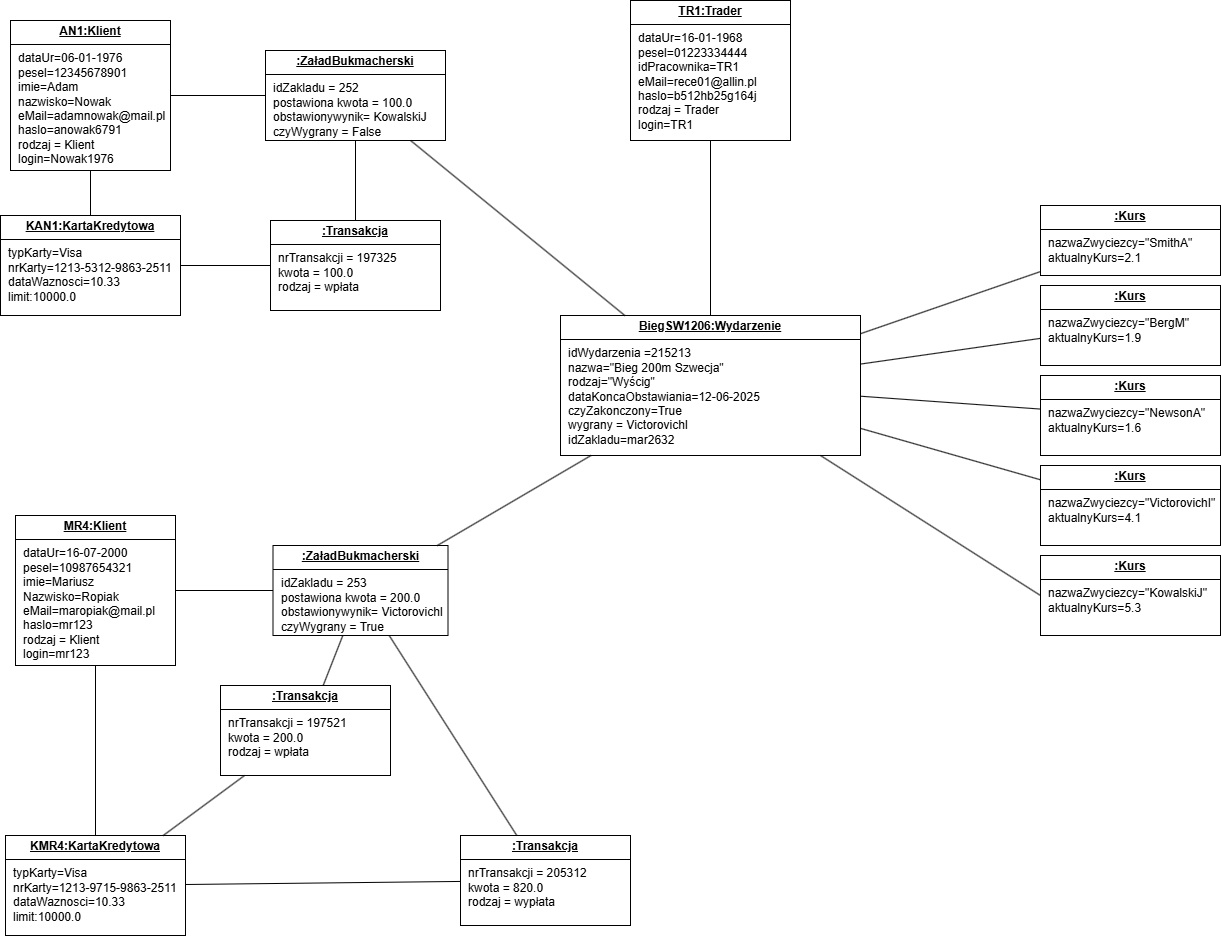

The diagram above was exported from draw.io. Its source (the exported page's mxGraphModel, read from the mxfile embedded in the PNG):
<mxGraphModel dx="2808" dy="898" grid="1" gridSize="10" guides="1" tooltips="1" connect="1" arrows="1" fold="1" page="1" pageScale="1" pageWidth="1169" pageHeight="1654" math="0" shadow="0">
  <root>
    <mxCell id="0" />
    <mxCell id="1" parent="0" />
    <mxCell id="YXGENoun8Vht93i-faF1-1" value="&lt;p style=&quot;margin: 4px 0px 0px; text-align: center; text-decoration: underline;&quot;&gt;&lt;b&gt;AN1:Klient&lt;/b&gt;&lt;/p&gt;&lt;hr size=&quot;1&quot; style=&quot;border-style:solid;&quot;&gt;&lt;p style=&quot;margin:0px;margin-left:8px;&quot;&gt;dataUr=06-01-1976&lt;br&gt;pesel=12345678901&lt;/p&gt;&lt;p style=&quot;margin:0px;margin-left:8px;&quot;&gt;imie=Adam&lt;/p&gt;&lt;p style=&quot;margin:0px;margin-left:8px;&quot;&gt;nazwisko=Nowak&lt;/p&gt;&lt;p style=&quot;margin:0px;margin-left:8px;&quot;&gt;eMail=adamnowak@mail.pl&lt;/p&gt;&lt;p style=&quot;margin:0px;margin-left:8px;&quot;&gt;haslo=anowak6791&lt;/p&gt;&lt;p style=&quot;margin:0px;margin-left:8px;&quot;&gt;rodzaj = Klient&lt;/p&gt;&lt;p style=&quot;margin:0px;margin-left:8px;&quot;&gt;login=Nowak1976&lt;/p&gt;" style="verticalAlign=top;align=left;overflow=fill;html=1;whiteSpace=wrap;" parent="1" vertex="1">
      <mxGeometry x="-90" y="495" width="160" height="150" as="geometry" />
    </mxCell>
    <mxCell id="YXGENoun8Vht93i-faF1-2" value="&lt;p style=&quot;margin: 4px 0px 0px; text-align: center; text-decoration: underline;&quot;&gt;&lt;b&gt;MR4:Klient&lt;/b&gt;&lt;/p&gt;&lt;hr size=&quot;1&quot; style=&quot;border-style:solid;&quot;&gt;&lt;p style=&quot;margin:0px;margin-left:8px;&quot;&gt;dataUr=16-07-2000&lt;br&gt;pesel=10987654321&lt;/p&gt;&lt;p style=&quot;margin:0px;margin-left:8px;&quot;&gt;imie=Mariusz&lt;/p&gt;&lt;p style=&quot;margin:0px;margin-left:8px;&quot;&gt;Nazwisko=Ropiak&lt;/p&gt;&lt;p style=&quot;margin:0px;margin-left:8px;&quot;&gt;eMail=maropiak@mail.pl&lt;/p&gt;&lt;p style=&quot;margin:0px;margin-left:8px;&quot;&gt;haslo=mr123&lt;/p&gt;&lt;p style=&quot;margin:0px;margin-left:8px;&quot;&gt;rodzaj = Klient&lt;/p&gt;&lt;p style=&quot;margin:0px;margin-left:8px;&quot;&gt;login=mr123&lt;/p&gt;" style="verticalAlign=top;align=left;overflow=fill;html=1;whiteSpace=wrap;" parent="1" vertex="1">
      <mxGeometry x="-85" y="990" width="160" height="150" as="geometry" />
    </mxCell>
    <mxCell id="YXGENoun8Vht93i-faF1-14" value="&lt;p style=&quot;margin: 4px 0px 0px; text-align: center; text-decoration: underline;&quot;&gt;&lt;b&gt;BiegSW1206:Wydarzenie&lt;/b&gt;&lt;/p&gt;&lt;hr size=&quot;1&quot; style=&quot;border-style:solid;&quot;&gt;&lt;p style=&quot;margin:0px;margin-left:8px;&quot;&gt;idWydarzenia =215213&lt;/p&gt;&lt;p style=&quot;margin:0px;margin-left:8px;&quot;&gt;nazwa=&quot;Bieg 200m Szwecja&quot;&lt;br&gt;rodzaj=&quot;Wyścig&quot;&lt;/p&gt;&lt;p style=&quot;margin:0px;margin-left:8px;&quot;&gt;dataKoncaObstawiania=12-06-2025&lt;/p&gt;&lt;p style=&quot;margin:0px;margin-left:8px;&quot;&gt;czyZakonczony=True&lt;/p&gt;&lt;p style=&quot;margin:0px;margin-left:8px;&quot;&gt;wygrany = VictorovichI&lt;/p&gt;&lt;p style=&quot;margin:0px;margin-left:8px;&quot;&gt;idZakladu=mar2632&lt;/p&gt;" style="verticalAlign=top;align=left;overflow=fill;html=1;whiteSpace=wrap;" parent="1" vertex="1">
      <mxGeometry x="460" y="790" width="300" height="140" as="geometry" />
    </mxCell>
    <mxCell id="YXGENoun8Vht93i-faF1-15" value="&lt;p style=&quot;margin: 4px 0px 0px; text-align: center; text-decoration: underline;&quot;&gt;&lt;b&gt;:Kurs&lt;/b&gt;&lt;/p&gt;&lt;hr size=&quot;1&quot; style=&quot;border-style:solid;&quot;&gt;&lt;p style=&quot;margin:0px;margin-left:8px;&quot;&gt;nazwaZwyciezcy=&quot;KowalskiJ&quot;&lt;br&gt;aktualnyKurs=5.3&lt;/p&gt;" style="verticalAlign=top;align=left;overflow=fill;html=1;whiteSpace=wrap;" parent="1" vertex="1">
      <mxGeometry x="940" y="1030" width="180" height="80" as="geometry" />
    </mxCell>
    <mxCell id="YXGENoun8Vht93i-faF1-16" value="&lt;p style=&quot;margin: 4px 0px 0px; text-align: center; text-decoration: underline;&quot;&gt;&lt;b&gt;:Kurs&lt;/b&gt;&lt;/p&gt;&lt;hr size=&quot;1&quot; style=&quot;border-style:solid;&quot;&gt;&lt;p style=&quot;margin:0px;margin-left:8px;&quot;&gt;nazwaZwyciezcy=&quot;SmithA&quot;&lt;br&gt;aktualnyKurs=2.1&lt;/p&gt;" style="verticalAlign=top;align=left;overflow=fill;html=1;whiteSpace=wrap;" parent="1" vertex="1">
      <mxGeometry x="940" y="680" width="180" height="70" as="geometry" />
    </mxCell>
    <mxCell id="YXGENoun8Vht93i-faF1-17" value="&lt;p style=&quot;margin: 4px 0px 0px; text-align: center; text-decoration: underline;&quot;&gt;&lt;b&gt;:Kurs&lt;/b&gt;&lt;/p&gt;&lt;hr size=&quot;1&quot; style=&quot;border-style:solid;&quot;&gt;&lt;p style=&quot;margin:0px;margin-left:8px;&quot;&gt;nazwaZwyciezcy=&quot;BergM&quot;&lt;br&gt;aktualnyKurs=1.9&lt;/p&gt;" style="verticalAlign=top;align=left;overflow=fill;html=1;whiteSpace=wrap;" parent="1" vertex="1">
      <mxGeometry x="940" y="760" width="180" height="80" as="geometry" />
    </mxCell>
    <mxCell id="YXGENoun8Vht93i-faF1-18" value="&lt;p style=&quot;margin: 4px 0px 0px; text-align: center; text-decoration: underline;&quot;&gt;&lt;b&gt;:Kurs&lt;/b&gt;&lt;/p&gt;&lt;hr size=&quot;1&quot; style=&quot;border-style:solid;&quot;&gt;&lt;p style=&quot;margin:0px;margin-left:8px;&quot;&gt;nazwaZwyciezcy=&quot;VictorovichI&quot;&lt;br&gt;aktualnyKurs=4.1&lt;/p&gt;" style="verticalAlign=top;align=left;overflow=fill;html=1;whiteSpace=wrap;" parent="1" vertex="1">
      <mxGeometry x="940" y="940" width="180" height="80" as="geometry" />
    </mxCell>
    <mxCell id="YXGENoun8Vht93i-faF1-19" value="&lt;p style=&quot;margin: 4px 0px 0px; text-align: center; text-decoration: underline;&quot;&gt;&lt;b&gt;:Kurs&lt;/b&gt;&lt;/p&gt;&lt;hr size=&quot;1&quot; style=&quot;border-style:solid;&quot;&gt;&lt;p style=&quot;margin:0px;margin-left:8px;&quot;&gt;nazwaZwyciezcy=&quot;NewsonA&quot;&lt;br&gt;aktualnyKurs=1.6&lt;/p&gt;" style="verticalAlign=top;align=left;overflow=fill;html=1;whiteSpace=wrap;" parent="1" vertex="1">
      <mxGeometry x="940" y="850" width="180" height="80" as="geometry" />
    </mxCell>
    <mxCell id="YXGENoun8Vht93i-faF1-20" value="" style="endArrow=none;html=1;rounded=0;exitX=0;exitY=0.5;exitDx=0;exitDy=0;" parent="1" source="YXGENoun8Vht93i-faF1-15" target="YXGENoun8Vht93i-faF1-14" edge="1">
      <mxGeometry width="50" height="50" relative="1" as="geometry">
        <mxPoint x="320" y="780" as="sourcePoint" />
        <mxPoint x="370" y="730" as="targetPoint" />
      </mxGeometry>
    </mxCell>
    <mxCell id="YXGENoun8Vht93i-faF1-21" value="" style="endArrow=none;html=1;rounded=0;" parent="1" source="YXGENoun8Vht93i-faF1-16" target="YXGENoun8Vht93i-faF1-14" edge="1">
      <mxGeometry width="50" height="50" relative="1" as="geometry">
        <mxPoint x="550" y="780" as="sourcePoint" />
        <mxPoint x="600" y="730" as="targetPoint" />
      </mxGeometry>
    </mxCell>
    <mxCell id="YXGENoun8Vht93i-faF1-22" value="" style="endArrow=none;html=1;rounded=0;" parent="1" source="YXGENoun8Vht93i-faF1-17" target="YXGENoun8Vht93i-faF1-14" edge="1">
      <mxGeometry width="50" height="50" relative="1" as="geometry">
        <mxPoint x="780" y="760" as="sourcePoint" />
        <mxPoint x="830" y="710" as="targetPoint" />
      </mxGeometry>
    </mxCell>
    <mxCell id="YXGENoun8Vht93i-faF1-23" value="" style="endArrow=none;html=1;rounded=0;" parent="1" source="YXGENoun8Vht93i-faF1-19" target="YXGENoun8Vht93i-faF1-14" edge="1">
      <mxGeometry width="50" height="50" relative="1" as="geometry">
        <mxPoint x="620" y="900" as="sourcePoint" />
        <mxPoint x="670" y="850" as="targetPoint" />
      </mxGeometry>
    </mxCell>
    <mxCell id="YXGENoun8Vht93i-faF1-24" value="" style="endArrow=none;html=1;rounded=0;" parent="1" source="YXGENoun8Vht93i-faF1-18" target="YXGENoun8Vht93i-faF1-14" edge="1">
      <mxGeometry width="50" height="50" relative="1" as="geometry">
        <mxPoint x="410" y="910" as="sourcePoint" />
        <mxPoint x="460" y="860" as="targetPoint" />
      </mxGeometry>
    </mxCell>
    <mxCell id="YXGENoun8Vht93i-faF1-25" value="" style="endArrow=none;html=1;rounded=0;" parent="1" source="YXGENoun8Vht93i-faF1-2" target="uLvxyLI95wruIj8fdnbE-1" edge="1">
      <mxGeometry width="50" height="50" relative="1" as="geometry">
        <mxPoint x="205" y="1040" as="sourcePoint" />
        <mxPoint x="355" y="930" as="targetPoint" />
      </mxGeometry>
    </mxCell>
    <mxCell id="YXGENoun8Vht93i-faF1-27" value="" style="endArrow=none;html=1;rounded=0;" parent="1" source="YXGENoun8Vht93i-faF1-1" target="uLvxyLI95wruIj8fdnbE-2" edge="1">
      <mxGeometry width="50" height="50" relative="1" as="geometry">
        <mxPoint x="310" y="390" as="sourcePoint" />
        <mxPoint x="360" y="340" as="targetPoint" />
      </mxGeometry>
    </mxCell>
    <mxCell id="uLvxyLI95wruIj8fdnbE-1" value="&lt;p style=&quot;margin: 4px 0px 0px; text-align: center; text-decoration: underline;&quot;&gt;&lt;b&gt;:ZaładBukmacherski&lt;/b&gt;&lt;/p&gt;&lt;hr size=&quot;1&quot; style=&quot;border-style:solid;&quot;&gt;&lt;p style=&quot;margin:0px;margin-left:8px;&quot;&gt;idZakladu = 253&lt;/p&gt;&lt;p style=&quot;margin:0px;margin-left:8px;&quot;&gt;postawiona kwota = 200.0&lt;/p&gt;&lt;p style=&quot;margin:0px;margin-left:8px;&quot;&gt;obstawionywynik= VictorovichI&lt;br&gt;czyWygrany = True&lt;/p&gt;" style="verticalAlign=top;align=left;overflow=fill;html=1;whiteSpace=wrap;" vertex="1" parent="1">
      <mxGeometry x="172.5" y="1020" width="175" height="90" as="geometry" />
    </mxCell>
    <mxCell id="uLvxyLI95wruIj8fdnbE-2" value="&lt;p style=&quot;margin: 4px 0px 0px; text-align: center; text-decoration: underline;&quot;&gt;&lt;b&gt;:ZaładBukmacherski&lt;/b&gt;&lt;/p&gt;&lt;hr size=&quot;1&quot; style=&quot;border-style:solid;&quot;&gt;&lt;p style=&quot;margin:0px;margin-left:8px;&quot;&gt;idZakladu = 252&lt;/p&gt;&lt;p style=&quot;margin:0px;margin-left:8px;&quot;&gt;postawiona kwota = 100.0&lt;/p&gt;&lt;p style=&quot;margin:0px;margin-left:8px;&quot;&gt;obstawionywynik= KowalskiJ&lt;br&gt;czyWygrany = False&lt;/p&gt;" style="verticalAlign=top;align=left;overflow=fill;html=1;whiteSpace=wrap;" vertex="1" parent="1">
      <mxGeometry x="165" y="525" width="180" height="90" as="geometry" />
    </mxCell>
    <mxCell id="uLvxyLI95wruIj8fdnbE-3" style="edgeStyle=orthogonalEdgeStyle;rounded=0;orthogonalLoop=1;jettySize=auto;html=1;exitX=0.5;exitY=1;exitDx=0;exitDy=0;" edge="1" parent="1" source="uLvxyLI95wruIj8fdnbE-2" target="uLvxyLI95wruIj8fdnbE-2">
      <mxGeometry relative="1" as="geometry" />
    </mxCell>
    <mxCell id="uLvxyLI95wruIj8fdnbE-5" value="&lt;p style=&quot;margin: 4px 0px 0px; text-align: center; text-decoration: underline;&quot;&gt;&lt;b&gt;:Transakcja&lt;/b&gt;&lt;/p&gt;&lt;hr size=&quot;1&quot; style=&quot;border-style:solid;&quot;&gt;&lt;p style=&quot;margin:0px;margin-left:8px;&quot;&gt;nrTransakcji = 197521&lt;/p&gt;&lt;p style=&quot;margin:0px;margin-left:8px;&quot;&gt;kwota = 200.0&lt;/p&gt;&lt;p style=&quot;margin:0px;margin-left:8px;&quot;&gt;rodzaj = wpłata&lt;br&gt;&lt;br&gt;&lt;/p&gt;" style="verticalAlign=top;align=left;overflow=fill;html=1;whiteSpace=wrap;" vertex="1" parent="1">
      <mxGeometry x="120" y="1160" width="170" height="90" as="geometry" />
    </mxCell>
    <mxCell id="uLvxyLI95wruIj8fdnbE-6" value="&lt;p style=&quot;margin: 4px 0px 0px; text-align: center; text-decoration: underline;&quot;&gt;&lt;b&gt;KMR4:KartaKredytowa&lt;/b&gt;&lt;/p&gt;&lt;hr size=&quot;1&quot; style=&quot;border-style:solid;&quot;&gt;&lt;p style=&quot;margin:0px;margin-left:8px;&quot;&gt;typKarty=Visa&lt;br&gt;nrKarty=1213-9715-9863-2511&lt;br&gt;dataWaznosci=10.33&lt;/p&gt;&lt;p style=&quot;margin:0px;margin-left:8px;&quot;&gt;limit:10000.0&lt;/p&gt;" style="verticalAlign=top;align=left;overflow=fill;html=1;whiteSpace=wrap;" vertex="1" parent="1">
      <mxGeometry x="-95" y="1310" width="180" height="100" as="geometry" />
    </mxCell>
    <mxCell id="uLvxyLI95wruIj8fdnbE-7" value="&lt;p style=&quot;margin: 4px 0px 0px; text-align: center; text-decoration: underline;&quot;&gt;&lt;b&gt;KAN1:KartaKredytowa&lt;/b&gt;&lt;/p&gt;&lt;hr size=&quot;1&quot; style=&quot;border-style:solid;&quot;&gt;&lt;p style=&quot;margin:0px;margin-left:8px;&quot;&gt;typKarty=Visa&lt;br&gt;nrKarty=1213-5312-9863-2511&lt;br&gt;dataWaznosci=10.33&lt;/p&gt;&lt;p style=&quot;margin:0px;margin-left:8px;&quot;&gt;limit:10000.0&lt;/p&gt;" style="verticalAlign=top;align=left;overflow=fill;html=1;whiteSpace=wrap;" vertex="1" parent="1">
      <mxGeometry x="-100" y="690" width="180" height="100" as="geometry" />
    </mxCell>
    <mxCell id="uLvxyLI95wruIj8fdnbE-8" value="" style="endArrow=none;html=1;rounded=0;" edge="1" parent="1" source="uLvxyLI95wruIj8fdnbE-7" target="YXGENoun8Vht93i-faF1-1">
      <mxGeometry width="50" height="50" relative="1" as="geometry">
        <mxPoint x="-220" y="750" as="sourcePoint" />
        <mxPoint x="-170" y="700" as="targetPoint" />
      </mxGeometry>
    </mxCell>
    <mxCell id="uLvxyLI95wruIj8fdnbE-9" value="" style="endArrow=none;html=1;rounded=0;" edge="1" parent="1" source="uLvxyLI95wruIj8fdnbE-6" target="YXGENoun8Vht93i-faF1-2">
      <mxGeometry width="50" height="50" relative="1" as="geometry">
        <mxPoint x="-255" y="1225" as="sourcePoint" />
        <mxPoint x="-205" y="1175" as="targetPoint" />
      </mxGeometry>
    </mxCell>
    <mxCell id="uLvxyLI95wruIj8fdnbE-10" value="" style="endArrow=none;html=1;rounded=0;" edge="1" parent="1" source="uLvxyLI95wruIj8fdnbE-6" target="uLvxyLI95wruIj8fdnbE-5">
      <mxGeometry width="50" height="50" relative="1" as="geometry">
        <mxPoint x="125" y="1415" as="sourcePoint" />
        <mxPoint x="175" y="1365" as="targetPoint" />
      </mxGeometry>
    </mxCell>
    <mxCell id="uLvxyLI95wruIj8fdnbE-11" value="" style="endArrow=none;html=1;rounded=0;" edge="1" parent="1" source="uLvxyLI95wruIj8fdnbE-5" target="uLvxyLI95wruIj8fdnbE-1">
      <mxGeometry width="50" height="50" relative="1" as="geometry">
        <mxPoint x="395" y="1215" as="sourcePoint" />
        <mxPoint x="445" y="1165" as="targetPoint" />
      </mxGeometry>
    </mxCell>
    <mxCell id="uLvxyLI95wruIj8fdnbE-12" value="&lt;p style=&quot;margin: 4px 0px 0px; text-align: center; text-decoration: underline;&quot;&gt;&lt;b&gt;:Transakcja&lt;/b&gt;&lt;/p&gt;&lt;hr size=&quot;1&quot; style=&quot;border-style:solid;&quot;&gt;&lt;p style=&quot;margin:0px;margin-left:8px;&quot;&gt;nrTransakcji = 197325&lt;/p&gt;&lt;p style=&quot;margin:0px;margin-left:8px;&quot;&gt;kwota = 100.0&lt;/p&gt;&lt;p style=&quot;margin:0px;margin-left:8px;&quot;&gt;rodzaj = wpłata&lt;br&gt;&lt;br&gt;&lt;/p&gt;" style="verticalAlign=top;align=left;overflow=fill;html=1;whiteSpace=wrap;" vertex="1" parent="1">
      <mxGeometry x="170" y="695" width="170" height="90" as="geometry" />
    </mxCell>
    <mxCell id="uLvxyLI95wruIj8fdnbE-13" value="" style="endArrow=none;html=1;rounded=0;" edge="1" parent="1" source="uLvxyLI95wruIj8fdnbE-7" target="uLvxyLI95wruIj8fdnbE-12">
      <mxGeometry width="50" height="50" relative="1" as="geometry">
        <mxPoint x="160" y="880" as="sourcePoint" />
        <mxPoint x="210" y="830" as="targetPoint" />
      </mxGeometry>
    </mxCell>
    <mxCell id="uLvxyLI95wruIj8fdnbE-14" value="" style="endArrow=none;html=1;rounded=0;" edge="1" parent="1" source="uLvxyLI95wruIj8fdnbE-12" target="uLvxyLI95wruIj8fdnbE-2">
      <mxGeometry width="50" height="50" relative="1" as="geometry">
        <mxPoint x="360" y="660" as="sourcePoint" />
        <mxPoint x="410" y="610" as="targetPoint" />
      </mxGeometry>
    </mxCell>
    <mxCell id="uLvxyLI95wruIj8fdnbE-15" value="" style="endArrow=none;html=1;rounded=0;" edge="1" parent="1" source="uLvxyLI95wruIj8fdnbE-2" target="YXGENoun8Vht93i-faF1-14">
      <mxGeometry width="50" height="50" relative="1" as="geometry">
        <mxPoint x="370" y="710" as="sourcePoint" />
        <mxPoint x="420" y="660" as="targetPoint" />
      </mxGeometry>
    </mxCell>
    <mxCell id="uLvxyLI95wruIj8fdnbE-16" value="" style="endArrow=none;html=1;rounded=0;" edge="1" parent="1" source="uLvxyLI95wruIj8fdnbE-1" target="YXGENoun8Vht93i-faF1-14">
      <mxGeometry width="50" height="50" relative="1" as="geometry">
        <mxPoint x="470" y="1060" as="sourcePoint" />
        <mxPoint x="520" y="1010" as="targetPoint" />
      </mxGeometry>
    </mxCell>
    <mxCell id="uLvxyLI95wruIj8fdnbE-18" value="&lt;p style=&quot;margin: 4px 0px 0px; text-align: center; text-decoration: underline;&quot;&gt;&lt;b&gt;TR1:Trader&lt;/b&gt;&lt;/p&gt;&lt;hr size=&quot;1&quot; style=&quot;border-style:solid;&quot;&gt;&lt;p style=&quot;margin:0px;margin-left:8px;&quot;&gt;dataUr=16-01-1968&lt;br&gt;pesel=01223334444&lt;/p&gt;&lt;p style=&quot;margin:0px;margin-left:8px;&quot;&gt;idPracownika=TR1&lt;/p&gt;&lt;p style=&quot;margin:0px;margin-left:8px;&quot;&gt;eMail=rece01@allin.pl&lt;/p&gt;&lt;p style=&quot;margin:0px;margin-left:8px;&quot;&gt;haslo=b512hb25g164j&lt;/p&gt;&lt;p style=&quot;margin:0px;margin-left:8px;&quot;&gt;rodzaj = Trader&lt;/p&gt;&lt;p style=&quot;margin:0px;margin-left:8px;&quot;&gt;login=TR1&lt;/p&gt;" style="verticalAlign=top;align=left;overflow=fill;html=1;whiteSpace=wrap;" vertex="1" parent="1">
      <mxGeometry x="530" y="475" width="160" height="140" as="geometry" />
    </mxCell>
    <mxCell id="uLvxyLI95wruIj8fdnbE-19" value="" style="endArrow=none;html=1;rounded=0;" edge="1" parent="1" target="uLvxyLI95wruIj8fdnbE-18" source="YXGENoun8Vht93i-faF1-14">
      <mxGeometry width="50" height="50" relative="1" as="geometry">
        <mxPoint x="690" y="480" as="sourcePoint" />
        <mxPoint x="685" y="710" as="targetPoint" />
      </mxGeometry>
    </mxCell>
    <mxCell id="uLvxyLI95wruIj8fdnbE-20" value="&lt;p style=&quot;margin: 4px 0px 0px; text-align: center; text-decoration: underline;&quot;&gt;&lt;b&gt;:Transakcja&lt;/b&gt;&lt;/p&gt;&lt;hr size=&quot;1&quot; style=&quot;border-style:solid;&quot;&gt;&lt;p style=&quot;margin:0px;margin-left:8px;&quot;&gt;nrTransakcji = 205312&lt;/p&gt;&lt;p style=&quot;margin:0px;margin-left:8px;&quot;&gt;kwota = 820.0&lt;/p&gt;&lt;p style=&quot;margin:0px;margin-left:8px;&quot;&gt;rodzaj = wypłata&lt;br&gt;&lt;br&gt;&lt;/p&gt;" style="verticalAlign=top;align=left;overflow=fill;html=1;whiteSpace=wrap;" vertex="1" parent="1">
      <mxGeometry x="360" y="1310" width="170" height="90" as="geometry" />
    </mxCell>
    <mxCell id="uLvxyLI95wruIj8fdnbE-22" value="" style="endArrow=none;html=1;rounded=0;" edge="1" parent="1" source="uLvxyLI95wruIj8fdnbE-20" target="uLvxyLI95wruIj8fdnbE-1">
      <mxGeometry width="50" height="50" relative="1" as="geometry">
        <mxPoint x="590" y="1160" as="sourcePoint" />
        <mxPoint x="640" y="1110" as="targetPoint" />
      </mxGeometry>
    </mxCell>
    <mxCell id="uLvxyLI95wruIj8fdnbE-23" value="" style="endArrow=none;html=1;rounded=0;" edge="1" parent="1" source="uLvxyLI95wruIj8fdnbE-6" target="uLvxyLI95wruIj8fdnbE-20">
      <mxGeometry width="50" height="50" relative="1" as="geometry">
        <mxPoint x="190" y="1460" as="sourcePoint" />
        <mxPoint x="240" y="1410" as="targetPoint" />
      </mxGeometry>
    </mxCell>
  </root>
</mxGraphModel>